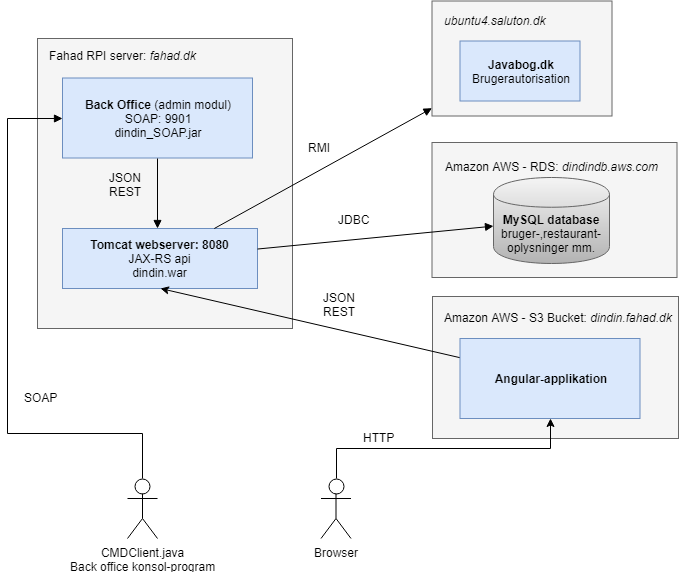

The diagram above was exported from draw.io. Its source (the exported page's mxGraphModel, read from the mxfile embedded in the PNG):
<mxGraphModel dx="1394" dy="835" grid="1" gridSize="10" guides="1" tooltips="1" connect="1" arrows="1" fold="1" page="1" pageScale="1" pageWidth="827" pageHeight="1169" math="0" shadow="0">
  <root>
    <mxCell id="0" />
    <mxCell id="1" parent="0" />
    <mxCell id="aFCId9DVgNhaEK9RVvrn-2" value="" style="rounded=0;whiteSpace=wrap;html=1;strokeColor=#666666;fillColor=#f5f5f5;fontColor=#333333;" vertex="1" parent="1">
      <mxGeometry x="495" y="418" width="246" height="142" as="geometry" />
    </mxCell>
    <mxCell id="3d5e290e240a0ff9-1" value="" style="rounded=0;whiteSpace=wrap;html=1;strokeColor=#666666;fillColor=#f5f5f5;fontColor=#333333;" parent="1" vertex="1">
      <mxGeometry x="100" y="160" width="255" height="290" as="geometry" />
    </mxCell>
    <mxCell id="3d5e290e240a0ff9-2" value="Fahad RPI server:&amp;nbsp;&lt;i&gt;fahad.dk&lt;/i&gt;" style="text;html=1;resizable=0;points=[];autosize=1;align=left;verticalAlign=top;spacingTop=-4;" parent="1" vertex="1">
      <mxGeometry x="110" y="168" width="160" height="20" as="geometry" />
    </mxCell>
    <mxCell id="3d5e290e240a0ff9-3" value="&lt;b&gt;Back Office&lt;/b&gt;&amp;nbsp;(admin modul)&lt;br&gt;SOAP: 9901&lt;br&gt;dindin_SOAP.jar&lt;br&gt;" style="rounded=0;whiteSpace=wrap;html=1;strokeColor=#6c8ebf;fillColor=#dae8fc;" parent="1" vertex="1">
      <mxGeometry x="125" y="199.5" width="190" height="80" as="geometry" />
    </mxCell>
    <mxCell id="3d5e290e240a0ff9-4" value="&lt;b&gt;Tomcat webserver: 8080&lt;/b&gt;&lt;br&gt;JAX-RS api&lt;br&gt;dindin.war&lt;br&gt;" style="rounded=0;whiteSpace=wrap;html=1;strokeColor=#6c8ebf;fillColor=#dae8fc;" parent="1" vertex="1">
      <mxGeometry x="125" y="350" width="195" height="60" as="geometry" />
    </mxCell>
    <mxCell id="3d5e290e240a0ff9-5" value="" style="rounded=0;whiteSpace=wrap;html=1;strokeColor=#666666;fillColor=#f5f5f5;fontColor=#333333;" parent="1" vertex="1">
      <mxGeometry x="494.5" y="264" width="245" height="135" as="geometry" />
    </mxCell>
    <mxCell id="3d5e290e240a0ff9-6" value="Amazon AWS - RDS: &lt;i&gt;dindindb.aws.com&lt;/i&gt;" style="text;html=1;resizable=0;points=[];autosize=1;align=left;verticalAlign=top;spacingTop=-4;" parent="1" vertex="1">
      <mxGeometry x="505.5" y="279" width="230" height="20" as="geometry" />
    </mxCell>
    <mxCell id="3d5e290e240a0ff9-7" value="&lt;b&gt;MySQL&lt;/b&gt;&amp;nbsp;&lt;b&gt;database&lt;/b&gt;&lt;br&gt;bruger-,restaurant-oplysninger mm.&lt;br&gt;" style="shape=cylinder;whiteSpace=wrap;html=1;boundedLbl=1;fillColor=#f5f5f5;strokeColor=#666666;gradientColor=#b3b3b3;" parent="1" vertex="1">
      <mxGeometry x="556" y="299" width="116" height="86" as="geometry" />
    </mxCell>
    <mxCell id="3d5e290e240a0ff9-8" value="" style="rounded=0;whiteSpace=wrap;html=1;strokeColor=#666666;fillColor=#f5f5f5;fontColor=#333333;" parent="1" vertex="1">
      <mxGeometry x="494.5" y="122.5" width="180" height="115" as="geometry" />
    </mxCell>
    <mxCell id="3d5e290e240a0ff9-9" value="CMDClient.java&lt;br&gt;Back office konsol-program&lt;br&gt;" style="shape=umlActor;verticalLabelPosition=bottom;labelBackgroundColor=#ffffff;verticalAlign=top;html=1;outlineConnect=0;strokeColor=#000000;" parent="1" vertex="1">
      <mxGeometry x="190" y="600" width="30" height="60" as="geometry" />
    </mxCell>
    <mxCell id="3d5e290e240a0ff9-10" value="Browser&lt;br&gt;" style="shape=umlActor;verticalLabelPosition=bottom;labelBackgroundColor=#ffffff;verticalAlign=top;html=1;outlineConnect=0;strokeColor=#000000;" parent="1" vertex="1">
      <mxGeometry x="383.5" y="600" width="30" height="60" as="geometry" />
    </mxCell>
    <mxCell id="3d5e290e240a0ff9-21" value="JSON&lt;br&gt;REST&lt;br&gt;" style="text;html=1;resizable=0;points=[];autosize=1;align=left;verticalAlign=top;spacingTop=-4;" parent="1" vertex="1">
      <mxGeometry x="384" y="410" width="50" height="30" as="geometry" />
    </mxCell>
    <mxCell id="3d5e290e240a0ff9-22" value="SOAP" style="text;html=1;resizable=0;points=[];autosize=1;align=left;verticalAlign=top;spacingTop=-4;" parent="1" vertex="1">
      <mxGeometry x="85" y="510" width="50" height="20" as="geometry" />
    </mxCell>
    <mxCell id="3d5e290e240a0ff9-24" style="edgeStyle=orthogonalEdgeStyle;rounded=0;jumpStyle=gap;html=1;entryX=0;entryY=0.5;endArrow=block;endFill=1;jettySize=auto;orthogonalLoop=1;strokeColor=#000000;" parent="1" source="3d5e290e240a0ff9-9" target="3d5e290e240a0ff9-3" edge="1">
      <mxGeometry relative="1" as="geometry">
        <Array as="points">
          <mxPoint x="70" y="555" />
          <mxPoint x="70" y="240" />
        </Array>
      </mxGeometry>
    </mxCell>
    <mxCell id="3d5e290e240a0ff9-28" style="edgeStyle=elbowEdgeStyle;rounded=0;jumpStyle=gap;html=1;endArrow=block;endFill=1;jettySize=auto;orthogonalLoop=1;strokeColor=#000000;exitX=0.5;exitY=1;" parent="1" source="3d5e290e240a0ff9-3" target="3d5e290e240a0ff9-4" edge="1">
      <mxGeometry relative="1" as="geometry" />
    </mxCell>
    <mxCell id="3d5e290e240a0ff9-29" style="rounded=0;jumpStyle=gap;html=1;endArrow=block;endFill=1;jettySize=auto;orthogonalLoop=1;strokeColor=#000000;" parent="1" source="3d5e290e240a0ff9-4" target="3d5e290e240a0ff9-7" edge="1">
      <mxGeometry relative="1" as="geometry" />
    </mxCell>
    <mxCell id="3d5e290e240a0ff9-31" style="rounded=0;jumpStyle=gap;html=1;endArrow=block;endFill=1;jettySize=auto;orthogonalLoop=1;strokeColor=#000000;" parent="1" source="3d5e290e240a0ff9-4" target="3d5e290e240a0ff9-8" edge="1">
      <mxGeometry relative="1" as="geometry" />
    </mxCell>
    <mxCell id="3d5e290e240a0ff9-32" value="RMI" style="text;html=1;resizable=0;points=[];autosize=1;align=left;verticalAlign=top;spacingTop=-4;" parent="1" vertex="1">
      <mxGeometry x="368.5" y="260" width="40" height="20" as="geometry" />
    </mxCell>
    <mxCell id="3d5e290e240a0ff9-33" value="JSON&lt;br&gt;REST&lt;br&gt;" style="text;html=1;resizable=0;points=[];autosize=1;align=left;verticalAlign=top;spacingTop=-4;" parent="1" vertex="1">
      <mxGeometry x="170" y="290" width="50" height="30" as="geometry" />
    </mxCell>
    <mxCell id="26b1d45db35ee2d7-1" style="edgeStyle=orthogonalEdgeStyle;rounded=0;html=1;exitX=0.5;exitY=0.5;exitPerimeter=0;entryX=0.5;entryY=0.5;entryPerimeter=0;jettySize=auto;orthogonalLoop=1;" parent="1" source="3d5e290e240a0ff9-10" target="3d5e290e240a0ff9-10" edge="1">
      <mxGeometry relative="1" as="geometry" />
    </mxCell>
    <mxCell id="26b1d45db35ee2d7-2" style="edgeStyle=orthogonalEdgeStyle;rounded=0;html=1;exitX=1;exitY=0.25;entryX=1;entryY=0.25;jettySize=auto;orthogonalLoop=1;" parent="1" source="3d5e290e240a0ff9-8" target="3d5e290e240a0ff9-8" edge="1">
      <mxGeometry relative="1" as="geometry" />
    </mxCell>
    <mxCell id="26b1d45db35ee2d7-4" value="&lt;b&gt;Javabog.dk&lt;/b&gt;&lt;br&gt;Brugerautorisation&lt;br&gt;" style="rounded=0;whiteSpace=wrap;html=1;strokeColor=#6c8ebf;fillColor=#dae8fc;" parent="1" vertex="1">
      <mxGeometry x="522.5" y="162.5" width="120" height="60" as="geometry" />
    </mxCell>
    <mxCell id="26b1d45db35ee2d7-5" value="&lt;i&gt;ubuntu4.saluton.dk&lt;/i&gt;" style="text;html=1;resizable=0;points=[];autosize=1;align=left;verticalAlign=top;spacingTop=-4;" parent="1" vertex="1">
      <mxGeometry x="504.5" y="132.5" width="120" height="20" as="geometry" />
    </mxCell>
    <mxCell id="26b1d45db35ee2d7-8" value="" style="endArrow=classic;html=1;entryX=0.5;entryY=1;" parent="1" source="4fd065b0fd4c8942-1" target="3d5e290e240a0ff9-4" edge="1">
      <mxGeometry width="50" height="50" relative="1" as="geometry">
        <mxPoint x="223" y="510" as="sourcePoint" />
        <mxPoint x="60" y="720" as="targetPoint" />
      </mxGeometry>
    </mxCell>
    <mxCell id="26b1d45db35ee2d7-9" style="edgeStyle=orthogonalEdgeStyle;rounded=0;html=1;exitX=0.5;exitY=0;exitPerimeter=0;jettySize=auto;orthogonalLoop=1;" parent="1" source="3d5e290e240a0ff9-10" target="4fd065b0fd4c8942-1" edge="1">
      <mxGeometry relative="1" as="geometry">
        <mxPoint x="223" y="580" as="targetPoint" />
      </mxGeometry>
    </mxCell>
    <mxCell id="26b1d45db35ee2d7-11" value="JDBC" style="text;html=1;resizable=0;points=[];autosize=1;align=left;verticalAlign=top;spacingTop=-4;" parent="1" vertex="1">
      <mxGeometry x="398.5" y="332" width="50" height="20" as="geometry" />
    </mxCell>
    <mxCell id="4fd065b0fd4c8942-1" value="&lt;b&gt;Angular-applikation&lt;/b&gt;" style="rounded=0;whiteSpace=wrap;html=1;fillColor=#dae8fc;strokeColor=#6c8ebf;" parent="1" vertex="1">
      <mxGeometry x="522.5" y="460" width="180" height="80" as="geometry" />
    </mxCell>
    <mxCell id="4fd065b0fd4c8942-2" value="HTTP" style="text;html=1;resizable=0;points=[];autosize=1;align=left;verticalAlign=top;spacingTop=-4;" parent="1" vertex="1">
      <mxGeometry x="423.5" y="550" width="50" height="20" as="geometry" />
    </mxCell>
    <mxCell id="aFCId9DVgNhaEK9RVvrn-3" value="Amazon AWS - S3 Bucket: &lt;i&gt;dindin.fahad.dk&lt;/i&gt;" style="text;html=1;resizable=0;points=[];autosize=1;align=left;verticalAlign=top;spacingTop=-4;" vertex="1" parent="1">
      <mxGeometry x="504.5" y="430" width="240" height="20" as="geometry" />
    </mxCell>
  </root>
</mxGraphModel>